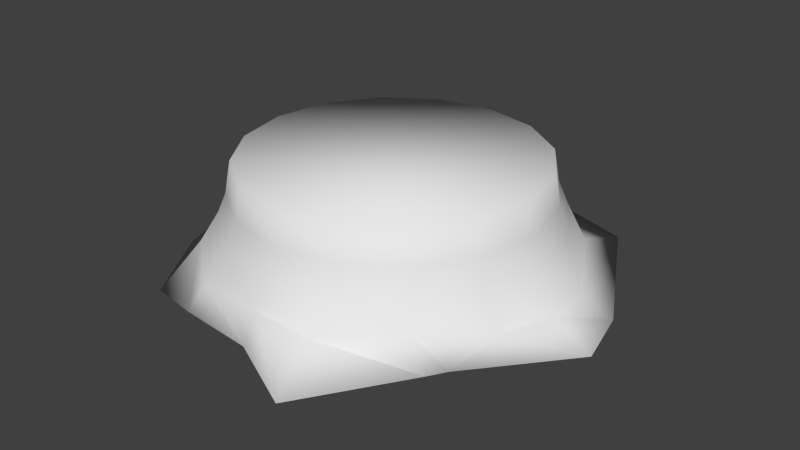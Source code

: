 # Source: treestump.blend  (saved by Blender 2.65.0; exported with 4.5.12 LTS)
import bpy
from mathutils import Matrix  # noqa: F401  (used for matrix-valued properties, if any)

bpy.ops.wm.read_factory_settings(use_empty=True)
scene = bpy.context.scene
scene.name = 'Scene'

# ---- collections
col_collection_1 = bpy.data.collections.new('Collection 1'); scene.collection.children.link(col_collection_1)

# ---- materials (node trees are filled in below, after node groups)
mat_material_001 = bpy.data.materials.new('Material.001')
mat_material_001.alpha_threshold = 0.0
mat_material_001.use_transparent_shadow = False
mat_material_001.roughness = 0.5
mat_material_001.specular_intensity = 0.0
mat_material_001.line_color = (0.0, 0.0, 0.0, 1.0)

# ---- material node trees

# ---- world
world_world = bpy.data.worlds.new('World'); scene.world = world_world
world_world.color = (0.05088, 0.05088, 0.05088)
world_world.use_sun_shadow = False
world_world.sun_shadow_jitter_overblur = 0.0
world_world.cycles.sampling_method = 'MANUAL'
world_world.cycles.sample_map_resolution = 256

# ---- meshes
me_circle_001 = bpy.data.meshes.new('Circle.001')
me_circle_001.from_pydata([(0.0, 1.0, 0.0), (-0.3827, 0.9239, 0.0), (-0.7071, 0.7071, 0.0), (-0.9239, 0.3827, 0.0), (-1.0, -4.371e-08, 0.0), (-0.9239, -0.3827, 0.0), (-0.7071, -0.7071, 0.0), (-0.3827, -0.9239, 0.0), (-1.51e-07, -1.0, 0.0), (0.3827, -0.9239, 0.0), (0.7071, -0.7071, 0.0), (0.9239, -0.3827, 0.0), (1.0, 1.192e-08, 0.0), (0.9239, 0.3827, 0.0), (0.7071, 0.7071, 0.0), (0.3827, 0.9239, 0.0), (1.448e-09, 1.039, -0.2153), (-0.3976, 0.9598, -0.2153), (-0.7346, 0.7346, -0.2153), (-0.9598, 0.3976, -0.2153), (-1.039, -4.585e-08, -0.2153), (-0.9598, -0.3976, -0.2153), (-0.7346, -0.7346, -0.2153), (-0.3976, -0.9598, -0.2153), (-1.554e-07, -1.039, -0.2153), (0.3976, -0.9598, -0.2153), (0.7346, -0.7346, -0.2153), (0.9598, -0.3976, -0.2153), (1.039, 1.195e-08, -0.2153), (0.9598, 0.3976, -0.2153), (0.7346, 0.7346, -0.2153), (0.3976, 0.9598, -0.2153), (7.463e-09, 1.104, -0.3705), (-0.4224, 1.02, -0.3705), (-0.7804, 0.7804, -0.3705), (-1.02, 0.4224, -0.3705), (-1.104, -4.963e-08, -0.3705), (-1.02, -0.4224, -0.3705), (-0.7804, -0.7804, -0.3705), (-0.4224, -1.02, -0.3705), (-1.592e-07, -1.104, -0.3705), (0.4224, -1.02, -0.3705), (0.7804, -0.7804, -0.3705), (1.02, -0.4224, -0.3705), (1.104, 1.177e-08, -0.3705), (1.02, 0.4224, -0.3705), (0.7804, 0.7804, -0.3705), (0.4224, 1.02, -0.3705), (0.003145, 1.205, -0.5358), (-0.4642, 1.121, -0.5358), (-0.8578, 0.8578, -0.5358), (-1.121, 0.4642, -0.5358), (-1.213, -5.603e-08, -0.5358), (-1.102, -0.6201, -0.6904), (-0.8578, -0.8578, -0.5358), (-0.5295, -1.121, -0.6206), (-1.665e-07, -1.213, -0.5358), (0.3503, -1.167, -0.6052), (0.8578, -0.8578, -0.5358), (1.156, -0.4809, -0.5809), (1.241, -0.05868, -0.633), (1.262, 0.1702, -0.5806), (0.9038, 0.8251, -0.6106), (0.4642, 1.121, -0.5358), (-0.001688, 1.187, -0.7384), (-0.7807, 1.338, -0.731), (-0.922, 0.8566, -0.731), (-1.315, 0.5231, -0.731), (-1.218, -6.502e-08, -0.6766), (-1.258, -0.6143, -0.7851), (-0.945, -1.143, -0.7999), (-0.5231, -1.269, -0.731), (-1.786e-07, -1.316, -0.731), (0.5231, -1.576, -0.731), (0.9775, -0.9039, -0.7196), (1.015, -0.738, -0.76), (1.581, -0.207, -0.6918), (1.488, 0.1865, -0.6823), (0.9569, 1.171, -0.7203), (0.3602, 1.371, -0.731)], [], [(15, 31, 16, 0), (9, 25, 26, 10), (3, 19, 20, 4), (10, 26, 27, 11), (4, 20, 21, 5), (11, 27, 28, 12), (5, 21, 22, 6), (12, 28, 29, 13), (6, 22, 23, 7), (0, 16, 17, 1), (13, 29, 30, 14), (7, 23, 24, 8), (1, 17, 18, 2), (14, 30, 31, 15), (8, 24, 25, 9), (2, 18, 19, 3), (21, 37, 38, 22), (28, 44, 45, 29), (22, 38, 39, 23), (16, 32, 33, 17), (29, 45, 46, 30), (23, 39, 40, 24), (17, 33, 34, 18), (30, 46, 47, 31), (24, 40, 41, 25), (18, 34, 35, 19), (31, 47, 32, 16), (25, 41, 42, 26), (19, 35, 36, 20), (26, 42, 43, 27), (20, 36, 37, 21), (27, 43, 44, 28), (42, 58, 59, 43), (36, 52, 53, 37), (43, 59, 60, 44), (37, 53, 54, 38), (44, 60, 61, 45), (38, 54, 55, 39), (32, 48, 49, 33), (45, 61, 62, 46), (39, 55, 56, 40), (33, 49, 50, 34), (46, 62, 63, 47), (40, 56, 57, 41), (34, 50, 51, 35), (47, 63, 48, 32), (41, 57, 58, 42), (35, 51, 52, 36), (63, 79, 64, 48), (57, 73, 74, 58), (51, 67, 68, 52), (58, 74, 75, 59), (52, 68, 69, 53), (59, 75, 76, 60), (53, 69, 70, 54), (60, 76, 77, 61), (54, 70, 71, 55), (48, 64, 65, 49), (61, 77, 78, 62), (55, 71, 72, 56), (49, 65, 66, 50), (62, 78, 79, 63), (56, 72, 73, 57), (50, 66, 67, 51), (65, 64, 79, 78, 77, 76, 75, 74, 73, 72, 71, 70, 69, 68, 67, 66), (2, 3, 4, 5, 6, 7, 8, 9, 10, 11, 12, 13, 14, 15, 0, 1)])
me_circle_001.polygons.foreach_set('use_smooth', [True] * 66)
_uv = me_circle_001.uv_layers.new(name='UVMap')
_uv.uv.foreach_set('vector', [0.5474, 0.6591, 0.5144, 0.6101, 0.5812, 0.5404, 0.6313, 0.5758, 0.04452, 0.3459, 0.1105, 0.3534, 0.1242, 0.4552, 0.06194, 0.4754, 0.6564, 0.2235, 0.6, 0.2576, 0.5266, 0.1806, 0.5665, 0.1254, 0.06194, 0.4754, 0.1242, 0.4552, 0.1729, 0.547, 0.1234, 0.5863, 0.5665, 0.1254, 0.5266, 0.1806, 0.4276, 0.1345, 0.4439, 0.06749, 0.1234, 0.5863, 0.1729, 0.547, 0.2464, 0.6136, 0.216, 0.6658, 0.4439, 0.06749, 0.4276, 0.1345, 0.3197, 0.1294, 0.307, 0.06152, 0.216, 0.6658, 0.2464, 0.6136, 0.3372, 0.6435, 0.3276, 0.7019, 0.307, 0.06152, 0.3197, 0.1294, 0.2199, 0.1735, 0.18, 0.117, 0.6313, 0.5758, 0.5812, 0.5404, 0.6262, 0.4516, 0.6858, 0.4682, 0.3276, 0.7019, 0.3372, 0.6435, 0.4297, 0.645, 0.4408, 0.7019, 0.18, 0.117, 0.2199, 0.1735, 0.147, 0.252, 0.088, 0.2171, 0.6858, 0.4682, 0.6262, 0.4516, 0.6335, 0.3534, 0.6966, 0.3452, 0.4408, 0.7019, 0.4297, 0.645, 0.5144, 0.6101, 0.5474, 0.6591, 0.088, 0.2171, 0.147, 0.252, 0.1105, 0.3534, 0.04452, 0.3459, 0.6966, 0.3452, 0.6335, 0.3534, 0.6, 0.2576, 0.6564, 0.2235, 0.4276, 0.1345, 0.4179, 0.1747, 0.3273, 0.1691, 0.3197, 0.1294, 0.2464, 0.6136, 0.2649, 0.5827, 0.3432, 0.6072, 0.3372, 0.6435, 0.3197, 0.1294, 0.3273, 0.1691, 0.2437, 0.207, 0.2199, 0.1735, 0.5812, 0.5404, 0.5493, 0.5189, 0.5903, 0.4416, 0.6262, 0.4516, 0.3372, 0.6435, 0.3432, 0.6072, 0.4232, 0.6109, 0.4297, 0.645, 0.2199, 0.1735, 0.2437, 0.207, 0.1825, 0.2728, 0.147, 0.252, 0.6262, 0.4516, 0.5903, 0.4416, 0.5959, 0.359, 0.6335, 0.3534, 0.4297, 0.645, 0.4232, 0.6109, 0.494, 0.5813, 0.5144, 0.6101, 0.147, 0.252, 0.1825, 0.2728, 0.1488, 0.3584, 0.1105, 0.3534, 0.6335, 0.3534, 0.5959, 0.359, 0.567, 0.2787, 0.6, 0.2576, 0.5144, 0.6101, 0.494, 0.5813, 0.5493, 0.5189, 0.5812, 0.5404, 0.1105, 0.3534, 0.1488, 0.3584, 0.1621, 0.4423, 0.1242, 0.4552, 0.6, 0.2576, 0.567, 0.2787, 0.5031, 0.2145, 0.5266, 0.1806, 0.1242, 0.4552, 0.1621, 0.4423, 0.2037, 0.5234, 0.1729, 0.547, 0.5266, 0.1806, 0.5031, 0.2145, 0.4179, 0.1747, 0.4276, 0.1345, 0.1729, 0.547, 0.2037, 0.5234, 0.2649, 0.5827, 0.2464, 0.6136, 0.1621, 0.4423, 0.1961, 0.4304, 0.2455, 0.496, 0.2037, 0.5234, 0.5031, 0.2145, 0.4816, 0.2468, 0.3767, 0.2316, 0.4179, 0.1747, 0.2037, 0.5234, 0.2455, 0.496, 0.2808, 0.5412, 0.2649, 0.5827, 0.4179, 0.1747, 0.3767, 0.2316, 0.3333, 0.207, 0.3273, 0.1691, 0.2649, 0.5827, 0.2808, 0.5412, 0.3068, 0.5547, 0.3432, 0.6072, 0.3273, 0.1691, 0.3333, 0.207, 0.2811, 0.2458, 0.2437, 0.207, 0.5493, 0.5189, 0.5193, 0.4997, 0.5581, 0.432, 0.5903, 0.4416, 0.3432, 0.6072, 0.3068, 0.5547, 0.4092, 0.5713, 0.4232, 0.6109, 0.2437, 0.207, 0.2811, 0.2458, 0.2141, 0.2946, 0.1825, 0.2728, 0.5903, 0.4416, 0.5581, 0.432, 0.5617, 0.365, 0.5959, 0.359, 0.4232, 0.6109, 0.4092, 0.5713, 0.4752, 0.556, 0.494, 0.5813, 0.1825, 0.2728, 0.2141, 0.2946, 0.1904, 0.3468, 0.1488, 0.3584, 0.5959, 0.359, 0.5617, 0.365, 0.5376, 0.2987, 0.567, 0.2787, 0.494, 0.5813, 0.4752, 0.556, 0.5193, 0.4997, 0.5493, 0.5189, 0.1488, 0.3584, 0.1904, 0.3468, 0.1961, 0.4304, 0.1621, 0.4423, 0.567, 0.2787, 0.5376, 0.2987, 0.4816, 0.2468, 0.5031, 0.2145, 0.4752, 0.556, 0.4685, 0.5228, 0.4895, 0.4789, 0.5193, 0.4997, 0.1904, 0.3468, 0.2232, 0.3626, 0.2256, 0.4229, 0.1961, 0.4304, 0.5376, 0.2987, 0.5094, 0.3164, 0.4697, 0.2658, 0.4816, 0.2468, 0.1961, 0.4304, 0.2256, 0.4229, 0.2448, 0.4482, 0.2455, 0.496, 0.4816, 0.2468, 0.4697, 0.2658, 0.3813, 0.2513, 0.3767, 0.2316, 0.2455, 0.496, 0.2448, 0.4482, 0.2914, 0.513, 0.2808, 0.5412, 0.3767, 0.2316, 0.3813, 0.2513, 0.3277, 0.2519, 0.3333, 0.207, 0.2808, 0.5412, 0.2914, 0.513, 0.3128, 0.529, 0.3068, 0.5547, 0.3333, 0.207, 0.3277, 0.2519, 0.2913, 0.2705, 0.2811, 0.2458, 0.5193, 0.4997, 0.4895, 0.4789, 0.5363, 0.4031, 0.5581, 0.432, 0.3068, 0.5547, 0.3128, 0.529, 0.4302, 0.5396, 0.4092, 0.5713, 0.2811, 0.2458, 0.2913, 0.2705, 0.2453, 0.3152, 0.2141, 0.2946, 0.5581, 0.432, 0.5363, 0.4031, 0.531, 0.3646, 0.5617, 0.365, 0.4092, 0.5713, 0.4302, 0.5396, 0.4685, 0.5228, 0.4752, 0.556, 0.2141, 0.2946, 0.2453, 0.3152, 0.2232, 0.3626, 0.1904, 0.3468, 0.5617, 0.365, 0.531, 0.3646, 0.5094, 0.3164, 0.5376, 0.2987, 0.5363, 0.4031, 0.4895, 0.4789, 0.4685, 0.5228, 0.4302, 0.5396, 0.3128, 0.529, 0.2914, 0.513, 0.2448, 0.4482, 0.2256, 0.4229, 0.2232, 0.3626, 0.2453, 0.3152, 0.2913, 0.2705, 0.3277, 0.2519, 0.3813, 0.2513, 0.4697, 0.2658, 0.5094, 0.3164, 0.531, 0.3646, 0.747, 0.5838, 0.6751, 0.6136, 0.6201, 0.6686, 0.5904, 0.7404, 0.5904, 0.8182, 0.6201, 0.89, 0.6751, 0.945, 0.747, 0.9747, 0.8247, 0.9747, 0.8966, 0.945, 0.9515, 0.89, 0.9813, 0.8182, 0.9813, 0.7404, 0.9515, 0.6686, 0.8966, 0.6136, 0.8247, 0.5838])
me_circle_001.materials.append(mat_material_001)
me_circle_001.materials.append(None)
me_circle_001.use_remesh_preserve_volume = False
me_circle_001.use_remesh_preserve_attributes = False
me_circle_001.use_mirror_vertex_groups = False
me_circle_001.update()

# ---- objects
ob_circle = bpy.data.objects.new('Circle', me_circle_001)

# ---- transforms, parenting, visibility, modifiers, constraints
ob_circle.location = (0.0, -5.18e-08, 0.3855)
ob_circle.lineart.crease_threshold = 0.0

# ---- collection membership
col_collection_1.objects.link(ob_circle)

# ---- scene / render settings (as saved in the file)
scene.frame_start = 1; scene.frame_end = 250; scene.frame_set(172)
scene.render.engine = 'BLENDER_EEVEE_NEXT'
scene.render.image_settings.color_mode = 'RGB'
scene.render.image_settings.compression = 90
scene.render.resolution_percentage = 50
scene.render.dither_intensity = 0.0
scene.render.bake_margin = 2
scene.render.bake_bias = 0.0
scene.cycles.use_denoising = False
scene.cycles.samples = 10
scene.cycles.sampling_pattern = 'TABULATED_SOBOL'
scene.cycles.light_sampling_threshold = 0.0
scene.cycles.use_adaptive_sampling = False
scene.cycles.use_light_tree = False
scene.cycles.blur_glossy = 0.0
scene.cycles.volume_bounces = 1
scene.cycles.pixel_filter_type = 'GAUSSIAN'
scene.cycles.sample_clamp_indirect = 0.0
scene.view_settings.view_transform = 'Standard'
bpy.context.view_layer.update()

# ---- added for rendering (the .blend has no active camera and no usable light): camera, sun
cam_auto = bpy.data.cameras.new('AutoCamera')
cam_auto.lens = 50.0
cam_auto.sensor_width = 36.0
cam_auto.clip_end = 1000.0
ob_auto_camera = bpy.data.objects.new('AutoCamera', cam_auto)
scene.collection.objects.link(ob_auto_camera)
ob_auto_camera.location = (4.02677, -4.77536, 3.10083)
ob_auto_camera.rotation_euler = (1.09748, -7.21219e-08, 0.694738)
scene.camera = ob_auto_camera
light_auto_sun = bpy.data.lights.new('AutoSun', 'SUN')
light_auto_sun.energy = 3.0
light_auto_sun.angle = 0.0523599
ob_auto_sun = bpy.data.objects.new('AutoSun', light_auto_sun)
scene.collection.objects.link(ob_auto_sun)
ob_auto_sun.rotation_euler = (0.872665, 0.174533, 0.523599)
bpy.context.view_layer.update()
